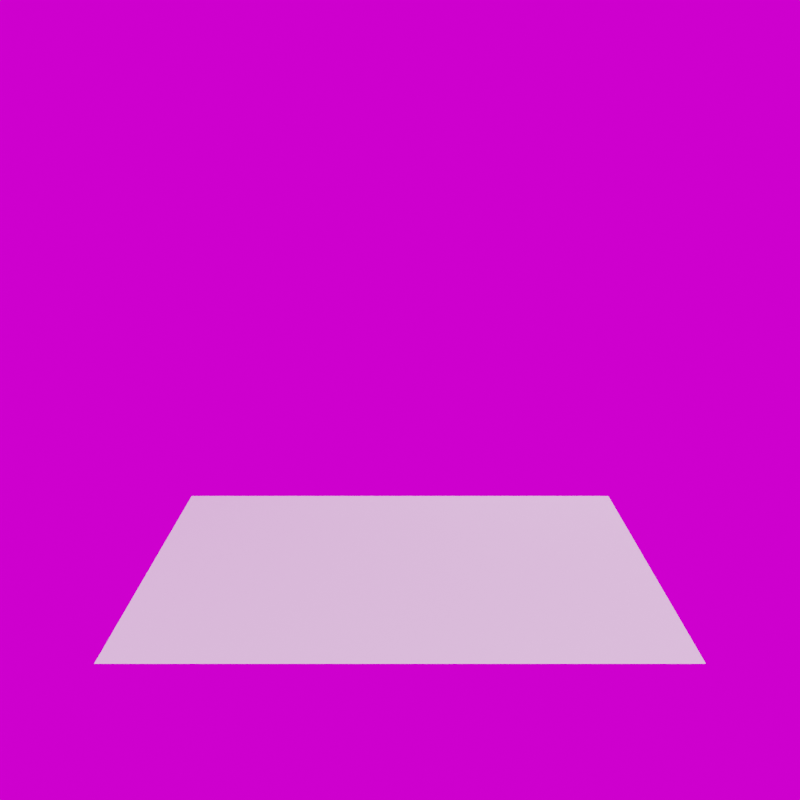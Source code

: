 # Source: scene-1.blend  (saved by Blender 3.3.6; exported with 4.5.12 LTS)
import bpy
from mathutils import Matrix  # noqa: F401  (used for matrix-valued properties, if any)

bpy.ops.wm.read_factory_settings(use_empty=True)
scene = bpy.context.scene
scene.name = 'Scene'

# ---- collections
col_lighting = bpy.data.collections.new('lighting'); scene.collection.children.link(col_lighting)
col_rotate_scene = bpy.data.collections.new('rotate-scene'); scene.collection.children.link(col_rotate_scene)
col_model = bpy.data.collections.new('Model'); scene.collection.children.link(col_model)

# ---- images (referenced by path relative to the original .blend; pixels are not part of the script)
import os
ASSET_DIR = os.environ.get("B2B_ASSET_DIR", "")  # directory of the original .blend (textures are referenced by path, not embedded)
HERE = os.path.dirname(os.path.abspath(__file__))  # packed textures are extracted next to this script under _unpacked/

def load_image(name, relpath, width, height, colorspace="sRGB"):
    """Load a texture the original file referenced (path relative to the .blend, or extracted next to this script)."""
    p = next((c for c in (os.path.join(HERE, relpath), os.path.join(ASSET_DIR, relpath)) if relpath and os.path.exists(c)), "")
    if p:
        img = bpy.data.images.load(p, check_existing=True)
        img.name = name
    else:  # same state as the original file: an image datablock whose file is absent (Cycles renders it pink)
        img = bpy.data.images.new(name, width, height)
        img.source = "FILE"
        img.filepath = "//" + (relpath or name)
    img.colorspace_settings.name = colorspace
    return img
img_lab3_jpg = load_image('lab3.JPG', 'lab3.JPG', 1024, 1024, 'sRGB')

# ---- world
world_world = bpy.data.worlds.new('World'); scene.world = world_world
world_world.use_nodes = True; world_world.node_tree.nodes.clear()
_N = world_world.node_tree.nodes; _L = world_world.node_tree.links
n0 = _N.new('ShaderNodeOutputWorld'); n0.name = 'World Output'; n0.location = (300, 300)
n1 = _N.new('ShaderNodeTexEnvironment'); n1.name = 'Environment Texture'; n1.location = (-211, 290)
n1.image = img_lab3_jpg
n2 = _N.new('ShaderNodeBackground'); n2.name = 'Background'; n2.location = (90, 283)
n3 = _N.new('ShaderNodeTexCoord'); n3.name = 'Texture Coordinate'; n3.location = (-694, 289)
n4 = _N.new('ShaderNodeMapping'); n4.name = 'Mapping'; n4.location = (-461, 316)
n4.inputs[2].default_value = (0.0, 0.0, -1.632)
_L.new(n2.outputs[0], n0.inputs[0])
_L.new(n1.outputs[0], n2.inputs[0])
_L.new(n3.outputs[0], n4.inputs[0])
_L.new(n4.outputs[0], n1.inputs[0])
n0.is_active_output = True
world_world.color = (0.05088, 0.05088, 0.05088)
world_world.use_sun_shadow = False
world_world.sun_shadow_jitter_overblur = 0.0

# ---- cameras
cam_camera_002 = bpy.data.cameras.new('Camera.002')
cam_camera_002.sensor_width = 47.0

# ---- lights
light_area_002 = bpy.data.lights.new('Area.002', 'AREA')
light_area_002.transmission_factor = 0.0
light_area_002.energy = 235.6
light_area_002.shadow_soft_size = 1.0
light_area_002.shadow_maximum_resolution = 0.006
light_area_002.use_absolute_resolution = True
light_area_002.size = 1.0
light_area_002.size_y = 1.0
light_area_001 = bpy.data.lights.new('Area.001', 'AREA')
light_area_001.transmission_factor = 0.0
light_area_001.energy = 196.3
light_area_001.shadow_soft_size = 1.0
light_area_001.shadow_maximum_resolution = 0.006
light_area_001.use_absolute_resolution = True
light_area_001.size = 1.0
light_area_001.size_y = 1.0
light_area = bpy.data.lights.new('Area', 'AREA')
light_area.transmission_factor = 0.0
light_area.energy = 196.3
light_area.shadow_soft_size = 1.0
light_area.shadow_maximum_resolution = 0.006
light_area.use_absolute_resolution = True
light_area.size = 1.0
light_area.size_y = 1.0
light_area_003 = bpy.data.lights.new('Area.003', 'AREA')
light_area_003.transmission_factor = 0.0
light_area_003.energy = 235.6
light_area_003.shadow_soft_size = 1.0
light_area_003.shadow_maximum_resolution = 0.006
light_area_003.use_absolute_resolution = True
light_area_003.size = 1.0
light_area_003.size_y = 1.0
light_area_004 = bpy.data.lights.new('Area.004', 'AREA')
light_area_004.transmission_factor = 0.0
light_area_004.energy = 196.3
light_area_004.shadow_soft_size = 1.0
light_area_004.shadow_maximum_resolution = 0.006
light_area_004.use_absolute_resolution = True
light_area_004.size = 1.0
light_area_004.size_y = 1.0
light_area_005 = bpy.data.lights.new('Area.005', 'AREA')
light_area_005.transmission_factor = 0.0
light_area_005.energy = 196.3
light_area_005.shadow_soft_size = 1.0
light_area_005.shadow_maximum_resolution = 0.006
light_area_005.use_absolute_resolution = True
light_area_005.size = 1.0
light_area_005.size_y = 1.0

# ---- meshes
me_plane = bpy.data.meshes.new('Plane')
me_plane.from_pydata([(-1.0, -1.0, 0.0), (1.0, -1.0, 0.0), (-1.0, 1.0, 0.0), (1.0, 1.0, 0.0)], [], [(0, 1, 3, 2)])
_uv = me_plane.uv_layers.new(name='UVMap')
_uv.uv.foreach_set('vector', [0.0, 0.0, 1.0, 0.0, 1.0, 1.0, 0.0, 1.0])
me_plane.update()

# ---- objects
ob_front_light = bpy.data.objects.new('front_light', light_area_002)
ob_left_light = bpy.data.objects.new('left_light', light_area_001)
ob_right_light = bpy.data.objects.new('right_light', light_area)
ob_front_light2 = bpy.data.objects.new('front_light2', light_area_003)
ob_left_light_001 = bpy.data.objects.new('left_light.001', light_area_004)
ob_left_light_002 = bpy.data.objects.new('left_light.002', light_area_005)
ob_camera = bpy.data.objects.new('Camera', cam_camera_002)
ob_focus = bpy.data.objects.new('Focus', None)
ob_plane = bpy.data.objects.new('Plane', me_plane)
ob_point1 = bpy.data.objects.new('point1', None)
ob_point2 = bpy.data.objects.new('point2', None)
ob_point3 = bpy.data.objects.new('point3', None)
ob_point0 = bpy.data.objects.new('point0', None)

# ---- transforms, parenting, visibility, modifiers, constraints
ob_front_light.location = (2.262, -6.578, 2.87)
ob_front_light.rotation_euler = (1.253, 0.001401, 0.3812)
ob_left_light.location = (-5.521, -1.862, 5.803)
ob_left_light.rotation_euler = (4.576e-08, -0.7288, 0.2723)
ob_right_light.location = (6.122, 1.362, 5.857)
ob_right_light.rotation_euler = (8.008e-08, 0.8937, 0.2523)
ob_front_light2.location = (2.262, -6.602, -0.4282)
ob_front_light2.rotation_euler = (1.691, -0.1671, 0.3442)
ob_left_light_001.location = (1.326, 5.61, 4.474)
ob_left_light_001.rotation_euler = (0.1409, -1.26, -1.778)
ob_left_light_002.location = (1.326, 5.822, -0.3334)
ob_left_light_002.rotation_euler = (2.818, -1.337, -4.438)
ob_camera.parent = ob_focus
ob_camera.location = (0.0, -5.666, 0.0)
ob_camera.rotation_euler = (1.571, -0.0, -0.0)
ob_focus.location = (0.0, 0.0, 1.213)
ob_focus.rotation_euler = (-0.2988, -6.536e-17, 9.837e-18)
ob_plane.location = (7.916e-09, -9.313e-09, 0.0)
ob_plane.scale = (1.754, 1.196, 1.754)
ob_point1.location = (-1.754, -1.196, 0.055)
ob_point1.empty_display_type = 'SINGLE_ARROW'
ob_point2.location = (-1.754, 1.196, 0.055)
ob_point2.empty_display_type = 'SINGLE_ARROW'
ob_point3.location = (1.754, -1.145, 0.055)
ob_point3.empty_display_type = 'SINGLE_ARROW'
ob_point0.location = (0.0, -7.968, 0.0)
ob_point0.empty_display_type = 'SINGLE_ARROW'

# ---- collection membership
col_lighting.objects.link(ob_front_light)
col_lighting.objects.link(ob_left_light)
col_lighting.objects.link(ob_right_light)
col_lighting.objects.link(ob_front_light2)
col_lighting.objects.link(ob_left_light_001)
col_lighting.objects.link(ob_left_light_002)
col_rotate_scene.objects.link(ob_camera)
col_rotate_scene.objects.link(ob_focus)
col_rotate_scene.objects.link(ob_plane)
col_rotate_scene.objects.link(ob_point1)
col_rotate_scene.objects.link(ob_point2)
col_rotate_scene.objects.link(ob_point3)
col_rotate_scene.objects.link(ob_point0)

# ---- scene / render settings (as saved in the file)
scene.camera = ob_camera
scene.frame_start = 1; scene.frame_end = 250; scene.frame_set(0)
scene.render.engine = 'BLENDER_EEVEE_NEXT'
scene.render.image_settings.file_format = 'JPEG'
scene.render.image_settings.color_mode = 'RGB'
scene.render.resolution_x = 640
scene.render.resolution_y = 640
scene.cycles.sampling_pattern = 'TABULATED_SOBOL'
scene.cycles.use_light_tree = False
scene.view_settings.view_transform = 'Filmic'
bpy.context.view_layer.update()
